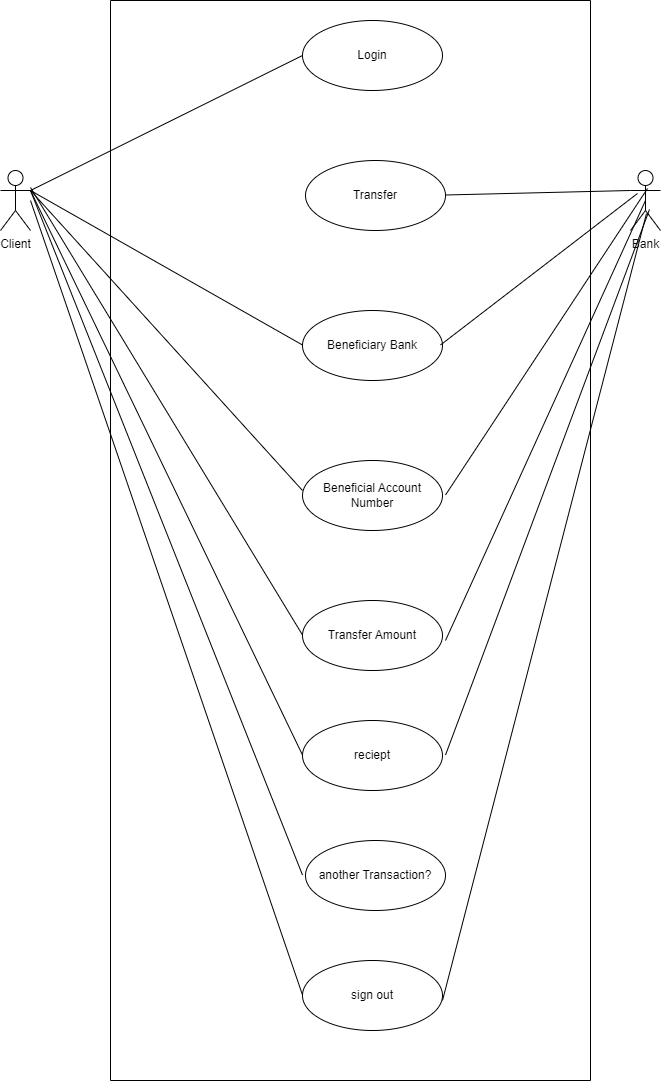

The diagram above was exported from draw.io. Its source (the exported page's mxGraphModel, read from the mxfile embedded in the PNG):
<mxGraphModel dx="880" dy="452" grid="1" gridSize="10" guides="1" tooltips="1" connect="1" arrows="1" fold="1" page="1" pageScale="1" pageWidth="850" pageHeight="1100" math="0" shadow="0">
  <root>
    <mxCell id="0" />
    <mxCell id="1" parent="0" />
    <mxCell id="gWIHgrgaEMkrasoLIFAe-1" value="Client" style="shape=umlActor;verticalLabelPosition=bottom;verticalAlign=top;html=1;outlineConnect=0;" vertex="1" parent="1">
      <mxGeometry x="90" y="330" width="30" height="60" as="geometry" />
    </mxCell>
    <mxCell id="gWIHgrgaEMkrasoLIFAe-2" value="" style="swimlane;startSize=0;" vertex="1" parent="1">
      <mxGeometry x="200" y="160" width="480" height="1080" as="geometry" />
    </mxCell>
    <mxCell id="gWIHgrgaEMkrasoLIFAe-4" value="Transfer" style="ellipse;whiteSpace=wrap;html=1;" vertex="1" parent="gWIHgrgaEMkrasoLIFAe-2">
      <mxGeometry x="195" y="160" width="140" height="70" as="geometry" />
    </mxCell>
    <mxCell id="gWIHgrgaEMkrasoLIFAe-5" value="Beneficial Account Number" style="ellipse;whiteSpace=wrap;html=1;" vertex="1" parent="gWIHgrgaEMkrasoLIFAe-2">
      <mxGeometry x="192" y="460" width="140" height="70" as="geometry" />
    </mxCell>
    <mxCell id="gWIHgrgaEMkrasoLIFAe-6" value="Beneficiary Bank" style="ellipse;whiteSpace=wrap;html=1;" vertex="1" parent="gWIHgrgaEMkrasoLIFAe-2">
      <mxGeometry x="192" y="310" width="140" height="70" as="geometry" />
    </mxCell>
    <mxCell id="gWIHgrgaEMkrasoLIFAe-7" value="Login" style="ellipse;whiteSpace=wrap;html=1;" vertex="1" parent="gWIHgrgaEMkrasoLIFAe-2">
      <mxGeometry x="192" y="20" width="140" height="70" as="geometry" />
    </mxCell>
    <mxCell id="gWIHgrgaEMkrasoLIFAe-13" value="Transfer Amount" style="ellipse;whiteSpace=wrap;html=1;" vertex="1" parent="gWIHgrgaEMkrasoLIFAe-2">
      <mxGeometry x="192" y="600" width="140" height="70" as="geometry" />
    </mxCell>
    <mxCell id="gWIHgrgaEMkrasoLIFAe-21" value="reciept" style="ellipse;whiteSpace=wrap;html=1;" vertex="1" parent="gWIHgrgaEMkrasoLIFAe-2">
      <mxGeometry x="192" y="720" width="140" height="70" as="geometry" />
    </mxCell>
    <mxCell id="gWIHgrgaEMkrasoLIFAe-22" value="another Transaction?" style="ellipse;whiteSpace=wrap;html=1;" vertex="1" parent="gWIHgrgaEMkrasoLIFAe-2">
      <mxGeometry x="195" y="840" width="140" height="70" as="geometry" />
    </mxCell>
    <mxCell id="gWIHgrgaEMkrasoLIFAe-24" value="sign out" style="ellipse;whiteSpace=wrap;html=1;" vertex="1" parent="gWIHgrgaEMkrasoLIFAe-2">
      <mxGeometry x="192" y="960" width="140" height="70" as="geometry" />
    </mxCell>
    <mxCell id="gWIHgrgaEMkrasoLIFAe-37" value="" style="endArrow=none;html=1;rounded=0;exitX=1;exitY=0.3333333333333333;exitDx=0;exitDy=0;exitPerimeter=0;" edge="1" parent="gWIHgrgaEMkrasoLIFAe-2" source="gWIHgrgaEMkrasoLIFAe-1">
      <mxGeometry relative="1" as="geometry">
        <mxPoint x="32" y="344.5" as="sourcePoint" />
        <mxPoint x="192" y="344.5" as="targetPoint" />
      </mxGeometry>
    </mxCell>
    <mxCell id="gWIHgrgaEMkrasoLIFAe-38" value="" style="endArrow=none;html=1;rounded=0;" edge="1" parent="gWIHgrgaEMkrasoLIFAe-2">
      <mxGeometry relative="1" as="geometry">
        <mxPoint x="-80" y="190" as="sourcePoint" />
        <mxPoint x="192" y="490" as="targetPoint" />
      </mxGeometry>
    </mxCell>
    <mxCell id="gWIHgrgaEMkrasoLIFAe-39" value="" style="endArrow=none;html=1;rounded=0;" edge="1" parent="gWIHgrgaEMkrasoLIFAe-2">
      <mxGeometry relative="1" as="geometry">
        <mxPoint x="-80" y="187" as="sourcePoint" />
        <mxPoint x="192" y="634.5" as="targetPoint" />
      </mxGeometry>
    </mxCell>
    <mxCell id="gWIHgrgaEMkrasoLIFAe-40" value="" style="endArrow=none;html=1;rounded=0;exitX=1;exitY=0.3333333333333333;exitDx=0;exitDy=0;exitPerimeter=0;" edge="1" parent="gWIHgrgaEMkrasoLIFAe-2" source="gWIHgrgaEMkrasoLIFAe-1">
      <mxGeometry relative="1" as="geometry">
        <mxPoint x="32" y="754.5" as="sourcePoint" />
        <mxPoint x="192" y="754.5" as="targetPoint" />
      </mxGeometry>
    </mxCell>
    <mxCell id="gWIHgrgaEMkrasoLIFAe-41" value="" style="endArrow=none;html=1;rounded=0;entryX=0;entryY=0.3333333333333333;entryDx=0;entryDy=0;entryPerimeter=0;" edge="1" parent="gWIHgrgaEMkrasoLIFAe-2" target="gWIHgrgaEMkrasoLIFAe-14">
      <mxGeometry relative="1" as="geometry">
        <mxPoint x="335" y="194.5" as="sourcePoint" />
        <mxPoint x="495" y="194.5" as="targetPoint" />
      </mxGeometry>
    </mxCell>
    <mxCell id="gWIHgrgaEMkrasoLIFAe-43" value="" style="endArrow=none;html=1;rounded=0;exitX=1;exitY=0.3333333333333333;exitDx=0;exitDy=0;exitPerimeter=0;" edge="1" parent="gWIHgrgaEMkrasoLIFAe-2" source="gWIHgrgaEMkrasoLIFAe-1">
      <mxGeometry relative="1" as="geometry">
        <mxPoint x="32" y="874.5" as="sourcePoint" />
        <mxPoint x="192" y="874.5" as="targetPoint" />
      </mxGeometry>
    </mxCell>
    <mxCell id="gWIHgrgaEMkrasoLIFAe-44" value="" style="endArrow=none;html=1;rounded=0;" edge="1" parent="gWIHgrgaEMkrasoLIFAe-2">
      <mxGeometry relative="1" as="geometry">
        <mxPoint x="-80" y="200" as="sourcePoint" />
        <mxPoint x="192" y="994.5" as="targetPoint" />
      </mxGeometry>
    </mxCell>
    <mxCell id="gWIHgrgaEMkrasoLIFAe-45" value="" style="endArrow=none;html=1;rounded=0;entryX=0.567;entryY=0.3;entryDx=0;entryDy=0;entryPerimeter=0;" edge="1" parent="gWIHgrgaEMkrasoLIFAe-2" target="gWIHgrgaEMkrasoLIFAe-14">
      <mxGeometry relative="1" as="geometry">
        <mxPoint x="335" y="494.5" as="sourcePoint" />
        <mxPoint x="495" y="494.5" as="targetPoint" />
      </mxGeometry>
    </mxCell>
    <mxCell id="gWIHgrgaEMkrasoLIFAe-46" value="" style="endArrow=none;html=1;rounded=0;entryX=0.233;entryY=0.383;entryDx=0;entryDy=0;entryPerimeter=0;" edge="1" parent="gWIHgrgaEMkrasoLIFAe-2" target="gWIHgrgaEMkrasoLIFAe-14">
      <mxGeometry relative="1" as="geometry">
        <mxPoint x="330" y="344.5" as="sourcePoint" />
        <mxPoint x="490" y="344.5" as="targetPoint" />
      </mxGeometry>
    </mxCell>
    <mxCell id="gWIHgrgaEMkrasoLIFAe-47" value="" style="endArrow=none;html=1;rounded=0;entryX=0.5;entryY=0.5;entryDx=0;entryDy=0;entryPerimeter=0;" edge="1" parent="gWIHgrgaEMkrasoLIFAe-2" target="gWIHgrgaEMkrasoLIFAe-14">
      <mxGeometry relative="1" as="geometry">
        <mxPoint x="335" y="640" as="sourcePoint" />
        <mxPoint x="495" y="640" as="targetPoint" />
      </mxGeometry>
    </mxCell>
    <mxCell id="gWIHgrgaEMkrasoLIFAe-48" value="" style="endArrow=none;html=1;rounded=0;entryX=0.633;entryY=0.65;entryDx=0;entryDy=0;entryPerimeter=0;" edge="1" parent="gWIHgrgaEMkrasoLIFAe-2" target="gWIHgrgaEMkrasoLIFAe-14">
      <mxGeometry relative="1" as="geometry">
        <mxPoint x="335" y="754.5" as="sourcePoint" />
        <mxPoint x="490" y="754.5" as="targetPoint" />
      </mxGeometry>
    </mxCell>
    <mxCell id="gWIHgrgaEMkrasoLIFAe-49" value="" style="endArrow=none;html=1;rounded=0;entryX=0.533;entryY=0.717;entryDx=0;entryDy=0;entryPerimeter=0;" edge="1" parent="gWIHgrgaEMkrasoLIFAe-2" target="gWIHgrgaEMkrasoLIFAe-14">
      <mxGeometry relative="1" as="geometry">
        <mxPoint x="332" y="1000" as="sourcePoint" />
        <mxPoint x="492" y="1000" as="targetPoint" />
      </mxGeometry>
    </mxCell>
    <mxCell id="gWIHgrgaEMkrasoLIFAe-14" value="Bank" style="shape=umlActor;verticalLabelPosition=bottom;verticalAlign=top;html=1;" vertex="1" parent="1">
      <mxGeometry x="720" y="330" width="30" height="60" as="geometry" />
    </mxCell>
    <mxCell id="gWIHgrgaEMkrasoLIFAe-35" value="" style="endArrow=none;html=1;rounded=0;entryX=0;entryY=0.5;entryDx=0;entryDy=0;" edge="1" parent="1" target="gWIHgrgaEMkrasoLIFAe-7">
      <mxGeometry relative="1" as="geometry">
        <mxPoint x="120" y="350" as="sourcePoint" />
        <mxPoint x="280" y="350" as="targetPoint" />
      </mxGeometry>
    </mxCell>
  </root>
</mxGraphModel>